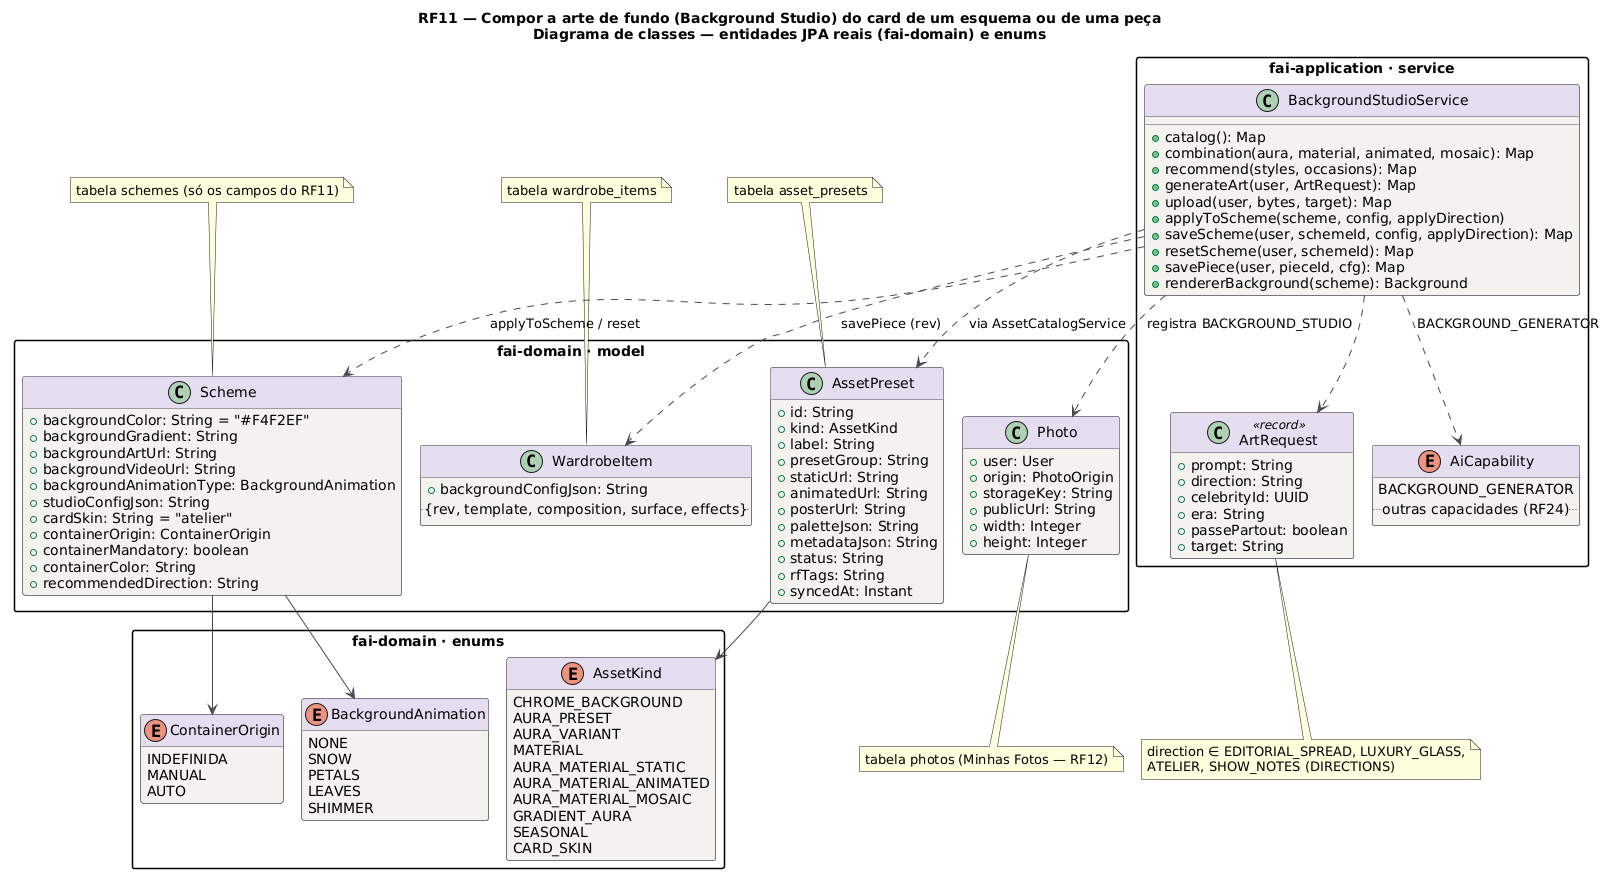

The diagram above was rendered by PlantUML. Its source (embedded in the PNG):
@startuml RF11_Classes
title RF11 — Compor a arte de fundo (Background Studio) do card de um esquema ou de uma peça\nDiagrama de classes — entidades JPA reais (fai-domain) e enums
!pragma layout smetana
skinparam backgroundColor #FFFFFF
skinparam class {
  BackgroundColor #F4F2EF
  BorderColor #4A4852
  ArrowColor #4A4852
  HeaderBackgroundColor #E4DEF0
}
skinparam packageStyle rectangle
hide empty methods

package "fai-domain · model" {
class Scheme {
  +backgroundColor: String = "#F4F2EF"
  +backgroundGradient: String
  +backgroundArtUrl: String
  +backgroundVideoUrl: String
  +backgroundAnimationType: BackgroundAnimation
  +studioConfigJson: String
  +cardSkin: String = "atelier"
  +containerOrigin: ContainerOrigin
  +containerMandatory: boolean
  +containerColor: String
  +recommendedDirection: String
}
class WardrobeItem {
  +backgroundConfigJson: String
  .. {rev, template, composition, surface, effects} ..
}
class AssetPreset {
  +id: String
  +kind: AssetKind
  +label: String
  +presetGroup: String
  +staticUrl: String
  +animatedUrl: String
  +posterUrl: String
  +paletteJson: String
  +metadataJson: String
  +status: String
  +rfTags: String
  +syncedAt: Instant
}
class Photo {
  +user: User
  +origin: PhotoOrigin
  +storageKey: String
  +publicUrl: String
  +width: Integer
  +height: Integer
}
}
package "fai-domain · enums" {
enum ContainerOrigin {
  INDEFINIDA
  MANUAL
  AUTO
}
enum BackgroundAnimation {
  NONE
  SNOW
  PETALS
  LEAVES
  SHIMMER
}
enum AssetKind {
  CHROME_BACKGROUND
  AURA_PRESET
  AURA_VARIANT
  MATERIAL
  AURA_MATERIAL_STATIC
  AURA_MATERIAL_ANIMATED
  AURA_MATERIAL_MOSAIC
  GRADIENT_AURA
  SEASONAL
  CARD_SKIN
}
}
package "fai-application · service" {
class BackgroundStudioService {
  +catalog(): Map
  +combination(aura, material, animated, mosaic): Map
  +recommend(styles, occasions): Map
  +generateArt(user, ArtRequest): Map
  +upload(user, bytes, target): Map
  +applyToScheme(scheme, config, applyDirection)
  +saveScheme(user, schemeId, config, applyDirection): Map
  +resetScheme(user, schemeId): Map
  +savePiece(user, pieceId, cfg): Map
  +rendererBackground(scheme): Background
}
class ArtRequest <<record>> {
  +prompt: String
  +direction: String
  +celebrityId: UUID
  +era: String
  +passePartout: boolean
  +target: String
}
enum AiCapability {
  BACKGROUND_GENERATOR
  .. outras capacidades (RF24) ..
}
}
Scheme --> ContainerOrigin
Scheme --> BackgroundAnimation
AssetPreset --> AssetKind
BackgroundStudioService ..> Scheme : applyToScheme / reset
BackgroundStudioService ..> WardrobeItem : savePiece (rev)
BackgroundStudioService ..> AssetPreset : via AssetCatalogService
BackgroundStudioService ..> Photo : registra BACKGROUND_STUDIO
BackgroundStudioService ..> ArtRequest
BackgroundStudioService ..> AiCapability : BACKGROUND_GENERATOR
note top of Scheme : tabela schemes (só os campos do RF11)
note top of WardrobeItem : tabela wardrobe_items
note top of AssetPreset : tabela asset_presets
note bottom of Photo : tabela photos (Minhas Fotos — RF12)
note bottom of ArtRequest : direction ∈ EDITORIAL_SPREAD, LUXURY_GLASS,\nATELIER, SHOW_NOTES (DIRECTIONS)
@enduml